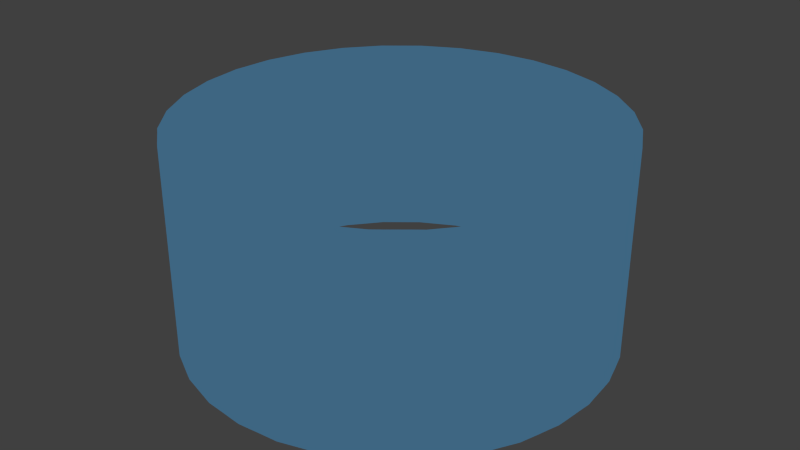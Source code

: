 # Source: MF-Himmel.blend  (saved by Blender 2.76.0; exported with 4.5.12 LTS)
import bpy
from mathutils import Matrix  # noqa: F401  (used for matrix-valued properties, if any)

bpy.ops.wm.read_factory_settings(use_empty=True)
scene = bpy.context.scene
scene.name = 'Scene'

# ---- collections
col_collection_1 = bpy.data.collections.new('Collection 1'); scene.collection.children.link(col_collection_1)

# ---- materials (node trees are filled in below, after node groups)
mat_material_001 = bpy.data.materials.new('Material.001')
mat_material_001.alpha_threshold = 0.0
mat_material_001.roughness = 0.5

# ---- material node trees
mat_material_001.use_nodes = True; mat_material_001.node_tree.nodes.clear()
_N = mat_material_001.node_tree.nodes; _L = mat_material_001.node_tree.links
n0 = _N.new('ShaderNodeOutputMaterial'); n0.name = 'Material Output'; n0.location = (300, 300)
n1 = _N.new('ShaderNodeEmission'); n1.name = 'Emission'; n1.location = (10, 300)
n1.inputs[0].default_value = (0.0951, 0.2663, 0.448, 1.0)
n1.inputs[1].default_value = 0.5
_L.new(n1.outputs[0], n0.inputs[0])
n0.is_active_output = True

# ---- world
world_world = bpy.data.worlds.new('World'); scene.world = world_world
world_world.color = (0.05088, 0.05088, 0.05088)
world_world.use_sun_shadow = False
world_world.sun_shadow_jitter_overblur = 0.0
world_world.cycles.sampling_method = 'MANUAL'
world_world.cycles.sample_map_resolution = 256

# ---- meshes
me_cylinder = bpy.data.meshes.new('Cylinder')
me_cylinder.from_pydata([(1.839e-07, -2.055, -0.2074), (1.839e-07, -2.055, -2.437), (-0.2175, -2.034, -0.2074), (-0.2175, -2.034, -2.437), (-0.4266, -1.97, -0.2074), (-0.4266, -1.97, -2.437), (-0.6193, -1.867, -0.2074), (-0.6193, -1.867, -2.437), (-0.7882, -1.729, -0.2074), (-0.7882, -1.729, -2.437), (-0.9268, -1.56, -0.2074), (-0.9268, -1.56, -2.437), (-1.03, -1.367, -0.2074), (-1.03, -1.367, -2.437), (-1.093, -1.158, -0.2074), (-1.093, -1.158, -2.437), (-1.115, -0.9405, -0.2074), (-1.115, -0.9405, -2.437), (-1.093, -0.723, -0.2074), (-1.093, -0.723, -2.437), (-1.03, -0.5139, -0.2074), (-1.03, -0.5139, -2.437), (-0.9268, -0.3212, -0.2074), (-0.9268, -0.3212, -2.437), (-0.7882, -0.1523, -0.2074), (-0.7882, -0.1523, -2.437), (-0.6193, -0.01367, -0.2074), (-0.6193, -0.01367, -2.437), (-0.4266, 0.08934, -0.2074), (-0.4266, 0.08934, -2.437), (-0.2175, 0.1528, -0.2074), (-0.2175, 0.1528, -2.437), (5.471e-07, 0.1742, -0.2074), (5.471e-07, 0.1742, -2.437), (0.2175, 0.1528, -0.2074), (0.2175, 0.1528, -2.437), (0.4266, 0.08934, -0.2074), (0.4266, 0.08934, -2.437), (0.6193, -0.01367, -0.2074), (0.6193, -0.01367, -2.437), (0.7882, -0.1523, -0.2074), (0.7882, -0.1523, -2.437), (0.9268, -0.3212, -0.2074), (0.9268, -0.3212, -2.437), (1.03, -0.5139, -0.2074), (1.03, -0.5139, -2.437), (1.093, -0.723, -0.2074), (1.093, -0.723, -2.437), (1.115, -0.9405, -0.2074), (1.115, -0.9405, -2.437), (1.093, -1.158, -0.2074), (1.093, -1.158, -2.437), (1.03, -1.367, -0.2074), (1.03, -1.367, -2.437), (0.9268, -1.56, -0.2074), (0.9268, -1.56, -2.437), (0.7882, -1.729, -0.2074), (0.7882, -1.729, -2.437), (0.6193, -1.867, -0.2074), (0.6193, -1.867, -2.437), (0.4266, -1.97, -0.2074), (0.4266, -1.97, -2.437), (0.2175, -2.034, -0.2074), (0.2175, -2.034, -2.437), (-0.1087, -2.044, -0.2074), (-0.1087, -2.044, -2.437), (1.839e-07, -2.055, -1.322), (-0.2175, -2.034, -1.322), (-0.322, -2.002, -0.2074), (-0.322, -2.002, -2.437), (-0.4266, -1.97, -1.322), (-0.5229, -1.919, -0.2074), (-0.5229, -1.919, -2.437), (-0.6193, -1.867, -1.322), (-0.7037, -1.798, -0.2074), (-0.7037, -1.798, -2.437), (-0.7882, -1.729, -1.322), (-0.8575, -1.644, -0.2074), (-0.8575, -1.644, -2.437), (-0.9268, -1.56, -1.322), (-0.9783, -1.463, -0.2074), (-0.9783, -1.463, -2.437), (-1.03, -1.367, -1.322), (-1.062, -1.263, -0.2074), (-1.062, -1.263, -2.437), (-1.093, -1.158, -1.322), (-1.104, -1.049, -0.2074), (-1.104, -1.049, -2.437), (-1.115, -0.9405, -1.322), (-1.104, -0.8318, -0.2074), (-1.104, -0.8318, -2.437), (-1.093, -0.723, -1.322), (-1.062, -0.6185, -0.2074), (-1.062, -0.6185, -2.437), (-1.03, -0.5139, -1.322), (-0.9783, -0.4176, -0.2074), (-0.9783, -0.4176, -2.437), (-0.9268, -0.3212, -1.322), (-0.8575, -0.2367, -0.2074), (-0.8575, -0.2367, -2.437), (-0.7882, -0.1523, -1.322), (-0.7037, -0.08298, -0.2074), (-0.7037, -0.08298, -2.437), (-0.6193, -0.01367, -1.322), (-0.5229, 0.03784, -0.2074), (-0.5229, 0.03784, -2.437), (-0.4266, 0.08934, -1.322), (-0.322, 0.1211, -0.2074), (-0.322, 0.1211, -2.437), (-0.2175, 0.1528, -1.322), (-0.1087, 0.1635, -0.2074), (-0.1087, 0.1635, -2.437), (5.471e-07, 0.1742, -1.322), (0.1087, 0.1635, -0.2074), (0.1087, 0.1635, -2.437), (0.2175, 0.1528, -1.322), (0.322, 0.1211, -0.2074), (0.322, 0.1211, -2.437), (0.4266, 0.08934, -1.322), (0.5229, 0.03784, -0.2074), (0.5229, 0.03784, -2.437), (0.6193, -0.01367, -1.322), (0.7037, -0.08298, -0.2074), (0.7037, -0.08298, -2.437), (0.7882, -0.1523, -1.322), (0.8575, -0.2367, -0.2074), (0.8575, -0.2367, -2.437), (0.9268, -0.3212, -1.322), (0.9783, -0.4176, -0.2074), (0.9783, -0.4176, -2.437), (1.03, -0.5139, -1.322), (1.062, -0.6185, -0.2074), (1.062, -0.6185, -2.437), (1.093, -0.723, -1.322), (1.104, -0.8318, -0.2074), (1.104, -0.8318, -2.437), (1.115, -0.9405, -1.322), (1.104, -1.049, -0.2074), (1.104, -1.049, -2.437), (1.093, -1.158, -1.322), (1.062, -1.263, -0.2074), (1.062, -1.263, -2.437), (1.03, -1.367, -1.322), (0.9783, -1.463, -0.2074), (0.9783, -1.463, -2.437), (0.9268, -1.56, -1.322), (0.8575, -1.644, -0.2074), (0.8575, -1.644, -2.437), (0.7882, -1.729, -1.322), (0.7037, -1.798, -0.2074), (0.7037, -1.798, -2.437), (0.6193, -1.867, -1.322), (0.5229, -1.919, -0.2074), (0.5229, -1.919, -2.437), (0.4266, -1.97, -1.322), (0.322, -2.002, -0.2074), (0.322, -2.002, -2.437), (0.2175, -2.034, -1.322), (0.1087, -2.044, -0.2074), (0.1087, -2.044, -2.437), (0.322, -2.002, -1.322), (0.1087, -2.044, -1.322), (0.5229, -1.919, -1.322), (0.7037, -1.798, -1.322), (0.8575, -1.644, -1.322), (0.9783, -1.463, -1.322), (1.062, -1.263, -1.322), (1.104, -1.049, -1.322), (1.104, -0.8318, -1.322), (1.062, -0.6185, -1.322), (0.9783, -0.4176, -1.322), (0.8575, -0.2367, -1.322), (0.7037, -0.08298, -1.322), (0.5229, 0.03784, -1.322), (0.322, 0.1211, -1.322), (0.1087, 0.1635, -1.322), (-0.1087, 0.1635, -1.322), (-0.322, 0.1211, -1.322), (-0.5229, 0.03784, -1.322), (-0.7037, -0.08298, -1.322), (-0.8575, -0.2367, -1.322), (-0.9783, -0.4176, -1.322), (-1.062, -0.6185, -1.322), (-1.104, -0.8318, -1.322), (-1.104, -1.049, -1.322), (-1.062, -1.263, -1.322), (-0.9783, -1.463, -1.322), (-0.8575, -1.644, -1.322), (-0.7037, -1.798, -1.322), (-0.5229, -1.919, -1.322), (-0.322, -2.002, -1.322), (-0.1087, -2.044, -1.322), (-0.1631, -2.039, -0.2074), (-0.05437, -2.05, -2.437), (1.839e-07, -2.055, -1.879), (-0.2175, -2.034, -0.7648), (-0.3743, -1.986, -0.2074), (-0.2697, -2.018, -2.437), (-0.4266, -1.97, -0.7648), (-0.5711, -1.893, -0.2074), (-0.4747, -1.945, -2.437), (-0.6193, -1.867, -0.7648), (-0.746, -1.763, -0.2074), (-0.6615, -1.833, -2.437), (-0.7882, -1.729, -0.7648), (-0.8922, -1.602, -0.2074), (-0.8229, -1.686, -2.437), (-0.9268, -1.56, -0.7648), (-1.004, -1.415, -0.2074), (-0.9526, -1.512, -2.437), (-1.03, -1.367, -0.7648), (-1.077, -1.21, -0.2074), (-1.046, -1.315, -2.437), (-1.093, -1.158, -0.7648), (-1.109, -0.9949, -0.2074), (-1.099, -1.104, -2.437), (-1.115, -0.9405, -0.7648), (-1.099, -0.7774, -0.2074), (-1.109, -0.8861, -2.437), (-1.093, -0.723, -0.7648), (-1.046, -0.5662, -0.2074), (-1.077, -0.6707, -2.437), (-1.03, -0.5139, -0.7648), (-0.9526, -0.3694, -0.2074), (-1.004, -0.4657, -2.437), (-0.9268, -0.3212, -0.7648), (-0.8229, -0.1945, -0.2074), (-0.8922, -0.279, -2.437), (-0.7882, -0.1523, -0.7648), (-0.6615, -0.04832, -0.2074), (-0.746, -0.1176, -2.437), (-0.6193, -0.01367, -0.7648), (-0.4747, 0.06359, -0.2074), (-0.5711, 0.01209, -2.437), (-0.4266, 0.08934, -0.7648), (-0.2697, 0.1369, -0.2074), (-0.3743, 0.1052, -2.437), (-0.2175, 0.1528, -0.7648), (-0.05437, 0.1688, -0.2074), (-0.1631, 0.1581, -2.437), (5.471e-07, 0.1742, -0.7648), (0.1631, 0.1581, -0.2074), (0.05437, 0.1688, -2.437), (0.2175, 0.1528, -0.7648), (0.3743, 0.1052, -0.2074), (0.2697, 0.1369, -2.437), (0.4266, 0.08934, -0.7648), (0.5711, 0.01209, -0.2074), (0.4747, 0.06359, -2.437), (0.6193, -0.01367, -0.7648), (0.746, -0.1176, -0.2074), (0.6615, -0.04832, -2.437), (0.7882, -0.1523, -0.7648), (0.8922, -0.279, -0.2074), (0.8229, -0.1945, -2.437), (0.9268, -0.3212, -0.7648), (1.004, -0.4657, -0.2074), (0.9526, -0.3694, -2.437), (1.03, -0.5139, -0.7648), (1.077, -0.6707, -0.2074), (1.046, -0.5662, -2.437), (1.093, -0.723, -0.7648), (1.109, -0.8861, -0.2074), (1.099, -0.7774, -2.437), (1.115, -0.9405, -0.7648), (1.099, -1.104, -0.2074), (1.109, -0.9949, -2.437), (1.093, -1.158, -0.7648), (1.046, -1.315, -0.2074), (1.077, -1.21, -2.437), (1.03, -1.367, -0.7648), (0.9526, -1.512, -0.2074), (1.004, -1.415, -2.437), (0.9268, -1.56, -0.7648), (0.8229, -1.686, -0.2074), (0.8922, -1.602, -2.437), (0.7882, -1.729, -0.7648), (0.6615, -1.833, -0.2074), (0.746, -1.763, -2.437), (0.6193, -1.867, -0.7648), (0.4747, -1.945, -0.2074), (0.5711, -1.893, -2.437), (0.4266, -1.97, -0.7648), (0.2697, -2.018, -0.2074), (0.3743, -1.986, -2.437), (0.2175, -2.034, -0.7648), (0.05437, -2.05, -0.2074), (0.1631, -2.039, -2.437), (-0.05437, -2.05, -0.2074), (-0.1631, -2.039, -2.437), (1.839e-07, -2.055, -0.7648), (-0.2175, -2.034, -1.879), (-0.2697, -2.018, -0.2074), (-0.3743, -1.986, -2.437), (-0.4266, -1.97, -1.879), (-0.4747, -1.945, -0.2074), (-0.5711, -1.893, -2.437), (-0.6193, -1.867, -1.879), (-0.6615, -1.833, -0.2074), (-0.746, -1.763, -2.437), (-0.7882, -1.729, -1.879), (-0.8229, -1.686, -0.2074), (-0.8922, -1.602, -2.437), (-0.9268, -1.56, -1.879), (-0.9526, -1.512, -0.2074), (-1.004, -1.415, -2.437), (-1.03, -1.367, -1.879), (-1.046, -1.315, -0.2074), (-1.077, -1.21, -2.437), (-1.093, -1.158, -1.879), (-1.099, -1.104, -0.2074), (-1.109, -0.9949, -2.437), (-1.115, -0.9405, -1.879), (-1.109, -0.8861, -0.2074), (-1.099, -0.7774, -2.437), (-1.093, -0.723, -1.879), (-1.077, -0.6707, -0.2074), (-1.046, -0.5662, -2.437), (-1.03, -0.5139, -1.879), (-1.004, -0.4657, -0.2074), (-0.9526, -0.3694, -2.437), (-0.9268, -0.3212, -1.879), (-0.8922, -0.279, -0.2074), (-0.8229, -0.1945, -2.437), (-0.7882, -0.1523, -1.879), (-0.746, -0.1176, -0.2074), (-0.6615, -0.04832, -2.437), (-0.6193, -0.01367, -1.879), (-0.5711, 0.01209, -0.2074), (-0.4747, 0.06359, -2.437), (-0.4266, 0.08934, -1.879), (-0.3743, 0.1052, -0.2074), (-0.2697, 0.1369, -2.437), (-0.2175, 0.1528, -1.879), (-0.1631, 0.1581, -0.2074), (-0.05437, 0.1688, -2.437), (5.471e-07, 0.1742, -1.879), (0.05437, 0.1688, -0.2074), (0.1631, 0.1581, -2.437), (0.2175, 0.1528, -1.879), (0.2697, 0.1369, -0.2074), (0.3743, 0.1052, -2.437), (0.4266, 0.08934, -1.879), (0.4747, 0.06359, -0.2074), (0.5711, 0.01209, -2.437), (0.6193, -0.01367, -1.879), (0.6615, -0.04832, -0.2074), (0.746, -0.1176, -2.437), (0.7882, -0.1523, -1.879), (0.8229, -0.1945, -0.2074), (0.8922, -0.279, -2.437), (0.9268, -0.3212, -1.879), (0.9526, -0.3694, -0.2074), (1.004, -0.4657, -2.437), (1.03, -0.5139, -1.879), (1.046, -0.5662, -0.2074), (1.077, -0.6707, -2.437), (1.093, -0.723, -1.879), (1.099, -0.7774, -0.2074), (1.109, -0.8861, -2.437), (1.115, -0.9405, -1.879), (1.109, -0.9949, -0.2074), (1.099, -1.104, -2.437), (1.093, -1.158, -1.879), (1.077, -1.21, -0.2074), (1.046, -1.315, -2.437), (1.03, -1.367, -1.879), (1.004, -1.415, -0.2074), (0.9526, -1.512, -2.437), (0.9268, -1.56, -1.879), (0.8922, -1.602, -0.2074), (0.8229, -1.686, -2.437), (0.7882, -1.729, -1.879), (0.746, -1.763, -0.2074), (0.6615, -1.833, -2.437), (0.6193, -1.867, -1.879), (0.5711, -1.893, -0.2074), (0.4747, -1.945, -2.437), (0.4266, -1.97, -1.879), (0.3743, -1.986, -0.2074), (0.2697, -2.018, -2.437), (0.2175, -2.034, -1.879), (0.1631, -2.039, -0.2074), (0.05437, -2.05, -2.437), (0.2697, -2.018, -1.322), (0.3743, -1.986, -1.322), (0.322, -2.002, -0.7648), (0.322, -2.002, -1.879), (0.05437, -2.05, -1.322), (0.1631, -2.039, -1.322), (0.1087, -2.044, -0.7648), (0.1087, -2.044, -1.879), (0.4747, -1.945, -1.322), (0.5711, -1.893, -1.322), (0.5229, -1.919, -0.7648), (0.5229, -1.919, -1.879), (0.6615, -1.833, -1.322), (0.746, -1.763, -1.322), (0.7037, -1.798, -0.7648), (0.7037, -1.798, -1.879), (0.8229, -1.686, -1.322), (0.8922, -1.602, -1.322), (0.8575, -1.644, -0.7648), (0.8575, -1.644, -1.879), (0.9526, -1.512, -1.322), (1.004, -1.415, -1.322), (0.9783, -1.463, -0.7648), (0.9783, -1.463, -1.879), (1.046, -1.315, -1.322), (1.077, -1.21, -1.322), (1.062, -1.263, -0.7648), (1.062, -1.263, -1.879), (1.099, -1.104, -1.322), (1.109, -0.9949, -1.322), (1.104, -1.049, -0.7648), (1.104, -1.049, -1.879), (1.109, -0.8861, -1.322), (1.099, -0.7774, -1.322), (1.104, -0.8318, -0.7648), (1.104, -0.8318, -1.879), (1.077, -0.6707, -1.322), (1.046, -0.5662, -1.322), (1.062, -0.6185, -0.7648), (1.062, -0.6185, -1.879), (1.004, -0.4657, -1.322), (0.9526, -0.3694, -1.322), (0.9783, -0.4176, -0.7648), (0.9783, -0.4176, -1.879), (0.8922, -0.279, -1.322), (0.8229, -0.1945, -1.322), (0.8575, -0.2367, -0.7648), (0.8575, -0.2367, -1.879), (0.746, -0.1176, -1.322), (0.6615, -0.04832, -1.322), (0.7037, -0.08298, -0.7648), (0.7037, -0.08298, -1.879), (0.5711, 0.01209, -1.322), (0.4747, 0.06359, -1.322), (0.5229, 0.03784, -0.7648), (0.5229, 0.03784, -1.879), (0.3743, 0.1052, -1.322), (0.2697, 0.1369, -1.322), (0.322, 0.1211, -0.7648), (0.322, 0.1211, -1.879), (0.1631, 0.1581, -1.322), (0.05437, 0.1688, -1.322), (0.1087, 0.1635, -0.7648), (0.1087, 0.1635, -1.879), (-0.05437, 0.1688, -1.322), (-0.1631, 0.1581, -1.322), (-0.1087, 0.1635, -0.7648), (-0.1087, 0.1635, -1.879), (-0.2697, 0.1369, -1.322), (-0.3743, 0.1052, -1.322), (-0.322, 0.1211, -0.7648), (-0.322, 0.1211, -1.879), (-0.4747, 0.06359, -1.322), (-0.5711, 0.01209, -1.322), (-0.5229, 0.03784, -0.7648), (-0.5229, 0.03784, -1.879), (-0.6615, -0.04832, -1.322), (-0.746, -0.1176, -1.322), (-0.7037, -0.08298, -0.7648), (-0.7037, -0.08298, -1.879), (-0.8229, -0.1945, -1.322), (-0.8922, -0.279, -1.322), (-0.8575, -0.2367, -0.7648), (-0.8575, -0.2367, -1.879), (-0.9526, -0.3694, -1.322), (-1.004, -0.4657, -1.322), (-0.9783, -0.4176, -0.7648), (-0.9783, -0.4176, -1.879), (-1.046, -0.5662, -1.322), (-1.077, -0.6707, -1.322), (-1.062, -0.6185, -0.7648), (-1.062, -0.6185, -1.879), (-1.099, -0.7774, -1.322), (-1.109, -0.8861, -1.322), (-1.104, -0.8318, -0.7648), (-1.104, -0.8318, -1.879), (-1.109, -0.9949, -1.322), (-1.099, -1.104, -1.322), (-1.104, -1.049, -0.7648), (-1.104, -1.049, -1.879), (-1.077, -1.21, -1.322), (-1.046, -1.315, -1.322), (-1.062, -1.263, -0.7648), (-1.062, -1.263, -1.879), (-1.004, -1.415, -1.322), (-0.9526, -1.512, -1.322), (-0.9783, -1.463, -0.7648), (-0.9783, -1.463, -1.879), (-0.8922, -1.602, -1.322), (-0.8229, -1.686, -1.322), (-0.8575, -1.644, -0.7648), (-0.8575, -1.644, -1.879), (-0.746, -1.763, -1.322), (-0.6615, -1.833, -1.322), (-0.7037, -1.798, -0.7648), (-0.7037, -1.798, -1.879), (-0.5711, -1.893, -1.322), (-0.4747, -1.945, -1.322), (-0.5229, -1.919, -0.7648), (-0.5229, -1.919, -1.879), (-0.3743, -1.986, -1.322), (-0.2697, -2.018, -1.322), (-0.322, -2.002, -0.7648), (-0.322, -2.002, -1.879), (-0.1631, -2.039, -1.322), (-0.05437, -2.05, -1.322), (-0.1087, -2.044, -0.7648), (-0.1087, -2.044, -1.879), (-0.1631, -2.039, -1.879), (-0.3743, -1.986, -1.879), (-0.5711, -1.893, -1.879), (-0.746, -1.763, -1.879), (-0.8922, -1.602, -1.879), (-1.004, -1.415, -1.879), (-1.077, -1.21, -1.879), (-1.109, -0.9949, -1.879), (-1.099, -0.7774, -1.879), (-1.046, -0.5662, -1.879), (-0.9526, -0.3694, -1.879), (-0.8229, -0.1945, -1.879), (-0.6615, -0.04832, -1.879), (-0.4747, 0.06359, -1.879), (-0.2697, 0.1369, -1.879), (-0.05437, 0.1688, -1.879), (0.1631, 0.1581, -1.879), (0.3743, 0.1052, -1.879), (0.5711, 0.01209, -1.879), (0.746, -0.1176, -1.879), (0.8922, -0.279, -1.879), (1.004, -0.4657, -1.879), (1.077, -0.6707, -1.879), (1.109, -0.8861, -1.879), (1.099, -1.104, -1.879), (1.046, -1.315, -1.879), (0.9526, -1.512, -1.879), (0.8229, -1.686, -1.879), (0.6615, -1.833, -1.879), (0.4747, -1.945, -1.879), (0.05437, -2.05, -1.879), (0.2697, -2.018, -1.879), (0.2697, -2.018, -0.7648), (0.3743, -1.986, -0.7648), (0.3743, -1.986, -1.879), (0.05437, -2.05, -0.7648), (0.1631, -2.039, -0.7648), (0.1631, -2.039, -1.879), (0.4747, -1.945, -0.7648), (0.5711, -1.893, -0.7648), (0.5711, -1.893, -1.879), (0.6615, -1.833, -0.7648), (0.746, -1.763, -0.7648), (0.746, -1.763, -1.879), (0.8229, -1.686, -0.7648), (0.8922, -1.602, -0.7648), (0.8922, -1.602, -1.879), (0.9526, -1.512, -0.7648), (1.004, -1.415, -0.7648), (1.004, -1.415, -1.879), (1.046, -1.315, -0.7648), (1.077, -1.21, -0.7648), (1.077, -1.21, -1.879), (1.099, -1.104, -0.7648), (1.109, -0.9949, -0.7648), (1.109, -0.9949, -1.879), (1.109, -0.8861, -0.7648), (1.099, -0.7774, -0.7648), (1.099, -0.7774, -1.879), (1.077, -0.6707, -0.7648), (1.046, -0.5662, -0.7648), (1.046, -0.5662, -1.879), (1.004, -0.4657, -0.7648), (0.9526, -0.3694, -0.7648), (0.9526, -0.3694, -1.879), (0.8922, -0.279, -0.7648), (0.8229, -0.1945, -0.7648), (0.8229, -0.1945, -1.879), (0.746, -0.1176, -0.7648), (0.6615, -0.04832, -0.7648), (0.6615, -0.04832, -1.879), (0.5711, 0.01209, -0.7648), (0.4747, 0.06359, -0.7648), (0.4747, 0.06359, -1.879), (0.3743, 0.1052, -0.7648), (0.2697, 0.1369, -0.7648), (0.2697, 0.1369, -1.879), (0.1631, 0.1581, -0.7648), (0.05437, 0.1688, -0.7648), (0.05437, 0.1688, -1.879), (-0.05437, 0.1688, -0.7648), (-0.1631, 0.1581, -0.7648), (-0.1631, 0.1581, -1.879), (-0.2697, 0.1369, -0.7648), (-0.3743, 0.1052, -0.7648), (-0.3743, 0.1052, -1.879), (-0.4747, 0.06359, -0.7648), (-0.5711, 0.01209, -0.7648), (-0.5711, 0.01209, -1.879), (-0.6615, -0.04832, -0.7648), (-0.746, -0.1176, -0.7648), (-0.746, -0.1176, -1.879), (-0.8229, -0.1945, -0.7648), (-0.8922, -0.279, -0.7648), (-0.8922, -0.279, -1.879), (-0.9526, -0.3694, -0.7648), (-1.004, -0.4657, -0.7648), (-1.004, -0.4657, -1.879), (-1.046, -0.5662, -0.7648), (-1.077, -0.6707, -0.7648), (-1.077, -0.6707, -1.879), (-1.099, -0.7774, -0.7648), (-1.109, -0.8861, -0.7648), (-1.109, -0.8861, -1.879), (-1.109, -0.9949, -0.7648), (-1.099, -1.104, -0.7648), (-1.099, -1.104, -1.879), (-1.077, -1.21, -0.7648), (-1.046, -1.315, -0.7648), (-1.046, -1.315, -1.879), (-1.004, -1.415, -0.7648), (-0.9526, -1.512, -0.7648), (-0.9526, -1.512, -1.879), (-0.8922, -1.602, -0.7648), (-0.8229, -1.686, -0.7648), (-0.8229, -1.686, -1.879), (-0.746, -1.763, -0.7648), (-0.6615, -1.833, -0.7648), (-0.6615, -1.833, -1.879), (-0.5711, -1.893, -0.7648), (-0.4747, -1.945, -0.7648), (-0.4747, -1.945, -1.879), (-0.3743, -1.986, -0.7648), (-0.2697, -2.018, -0.7648), (-0.2697, -2.018, -1.879), (-0.1631, -2.039, -0.7648), (-0.05437, -2.05, -0.7648), (-0.05437, -2.05, -1.879)], [], [(65, 289, 512), (69, 293, 513), (72, 296, 514), (75, 299, 515), (78, 302, 516), (81, 305, 517), (84, 308, 518), (87, 311, 519), (90, 314, 520), (93, 317, 521), (96, 320, 522), (99, 323, 523), (102, 326, 524), (105, 329, 525), (108, 332, 526), (111, 335, 527), (114, 338, 528), (117, 341, 529), (120, 344, 530), (123, 347, 531), (126, 350, 532), (129, 353, 533), (132, 356, 534), (135, 359, 535), (138, 362, 536), (141, 365, 537), (144, 368, 538), (147, 371, 539), (150, 374, 540), (153, 377, 541), (159, 383, 542), (156, 380, 543), (160, 384, 544), (154, 385, 545), (61, 284, 546), (161, 388, 547), (157, 389, 548), (63, 287, 549), (162, 392, 550), (151, 393, 551), (59, 281, 552), (163, 396, 553), (148, 397, 554), (57, 278, 555), (164, 400, 556), (145, 401, 557), (55, 275, 558), (165, 404, 559), (142, 405, 560), (53, 272, 561), (166, 408, 562), (139, 409, 563), (51, 269, 564), (167, 412, 565), (136, 413, 566), (49, 266, 567), (168, 416, 568), (133, 417, 569), (47, 263, 570), (169, 420, 571), (130, 421, 572), (45, 260, 573), (170, 424, 574), (127, 425, 575), (43, 257, 576), (171, 428, 577), (124, 429, 578), (41, 254, 579), (172, 432, 580), (121, 433, 581), (39, 251, 582), (173, 436, 583), (118, 437, 584), (37, 248, 585), (174, 440, 586), (115, 441, 587), (35, 245, 588), (175, 444, 589), (112, 445, 590), (33, 242, 591), (176, 448, 592), (109, 449, 593), (31, 239, 594), (177, 452, 595), (106, 453, 596), (29, 236, 597), (178, 456, 598), (103, 457, 599), (27, 233, 600), (179, 460, 601), (100, 461, 602), (25, 230, 603), (180, 464, 604), (97, 465, 605), (23, 227, 606), (181, 468, 607), (94, 469, 608), (21, 224, 609), (182, 472, 610), (91, 473, 611), (19, 221, 612), (183, 476, 613), (88, 477, 614), (17, 218, 615), (184, 480, 616), (85, 481, 617), (15, 215, 618), (185, 484, 619), (82, 485, 620), (13, 212, 621), (186, 488, 622), (79, 489, 623), (11, 209, 624), (187, 492, 625), (76, 493, 626), (9, 206, 627), (188, 496, 628), (73, 497, 629), (7, 203, 630), (189, 500, 631), (70, 501, 632), (5, 200, 633), (190, 504, 634), (67, 505, 635), (3, 197, 636), (191, 508, 637), (0, 290, 638), (66, 194, 639), (191, 511, 508), (190, 507, 504), (189, 503, 500), (188, 499, 496), (187, 495, 492), (186, 491, 488), (185, 487, 484), (184, 483, 480), (183, 479, 476), (182, 475, 472), (181, 471, 468), (180, 467, 464), (179, 463, 460), (178, 459, 456), (177, 455, 452), (176, 451, 448), (175, 447, 444), (174, 443, 440), (173, 439, 436), (172, 435, 432), (171, 431, 428), (170, 427, 424), (169, 423, 420), (168, 419, 416), (167, 415, 412), (166, 411, 408), (165, 407, 404), (164, 403, 400), (163, 399, 396), (162, 395, 392), (161, 391, 388), (160, 387, 384), (155, 386, 283), (60, 282, 379), (154, 378, 385), (158, 390, 286), (62, 285, 382), (157, 381, 389), (152, 394, 280), (58, 279, 376), (151, 375, 393), (149, 398, 277), (56, 276, 373), (148, 372, 397), (146, 402, 274), (54, 273, 370), (145, 369, 401), (143, 406, 271), (52, 270, 367), (142, 366, 405), (140, 410, 268), (50, 267, 364), (139, 363, 409), (137, 414, 265), (48, 264, 361), (136, 360, 413), (134, 418, 262), (46, 261, 358), (133, 357, 417), (131, 422, 259), (44, 258, 355), (130, 354, 421), (128, 426, 256), (42, 255, 352), (127, 351, 425), (125, 430, 253), (40, 252, 349), (124, 348, 429), (122, 434, 250), (38, 249, 346), (121, 345, 433), (119, 438, 247), (36, 246, 343), (118, 342, 437), (116, 442, 244), (34, 243, 340), (115, 339, 441), (113, 446, 241), (32, 240, 337), (112, 336, 445), (110, 450, 238), (30, 237, 334), (109, 333, 449), (107, 454, 235), (28, 234, 331), (106, 330, 453), (104, 458, 232), (26, 231, 328), (103, 327, 457), (101, 462, 229), (24, 228, 325), (100, 324, 461), (98, 466, 226), (22, 225, 322), (97, 321, 465), (95, 470, 223), (20, 222, 319), (94, 318, 469), (92, 474, 220), (18, 219, 316), (91, 315, 473), (89, 478, 217), (16, 216, 313), (88, 312, 477), (86, 482, 214), (14, 213, 310), (85, 309, 481), (83, 486, 211), (12, 210, 307), (82, 306, 485), (80, 490, 208), (10, 207, 304), (79, 303, 489), (77, 494, 205), (8, 204, 301), (76, 300, 493), (74, 498, 202), (6, 201, 298), (73, 297, 497), (71, 502, 199), (4, 198, 295), (70, 294, 501), (68, 506, 196), (2, 195, 292), (67, 291, 505), (64, 510, 192), (64, 288, 510), (191, 509, 511), (511, 639, 65), (511, 509, 639), (509, 66, 639), (510, 638, 191), (510, 288, 638), (288, 0, 638), (192, 637, 2), (192, 510, 637), (510, 191, 637), (505, 636, 190), (505, 291, 636), (291, 3, 636), (292, 635, 68), (292, 195, 635), (195, 67, 635), (196, 634, 4), (196, 506, 634), (506, 190, 634), (501, 633, 189), (501, 294, 633), (294, 5, 633), (295, 632, 71), (295, 198, 632), (198, 70, 632), (199, 631, 6), (199, 502, 631), (502, 189, 631), (497, 630, 188), (497, 297, 630), (297, 7, 630), (298, 629, 74), (298, 201, 629), (201, 73, 629), (202, 628, 8), (202, 498, 628), (498, 188, 628), (493, 627, 187), (493, 300, 627), (300, 9, 627), (301, 626, 77), (301, 204, 626), (204, 76, 626), (205, 625, 10), (205, 494, 625), (494, 187, 625), (489, 624, 186), (489, 303, 624), (303, 11, 624), (304, 623, 80), (304, 207, 623), (207, 79, 623), (208, 622, 12), (208, 490, 622), (490, 186, 622), (485, 621, 185), (485, 306, 621), (306, 13, 621), (307, 620, 83), (307, 210, 620), (210, 82, 620), (211, 619, 14), (211, 486, 619), (486, 185, 619), (481, 618, 184), (481, 309, 618), (309, 15, 618), (310, 617, 86), (310, 213, 617), (213, 85, 617), (214, 616, 16), (214, 482, 616), (482, 184, 616), (477, 615, 183), (477, 312, 615), (312, 17, 615), (313, 614, 89), (313, 216, 614), (216, 88, 614), (217, 613, 18), (217, 478, 613), (478, 183, 613), (473, 612, 182), (473, 315, 612), (315, 19, 612), (316, 611, 92), (316, 219, 611), (219, 91, 611), (220, 610, 20), (220, 474, 610), (474, 182, 610), (469, 609, 181), (469, 318, 609), (318, 21, 609), (319, 608, 95), (319, 222, 608), (222, 94, 608), (223, 607, 22), (223, 470, 607), (470, 181, 607), (465, 606, 180), (465, 321, 606), (321, 23, 606), (322, 605, 98), (322, 225, 605), (225, 97, 605), (226, 604, 24), (226, 466, 604), (466, 180, 604), (461, 603, 179), (461, 324, 603), (324, 25, 603), (325, 602, 101), (325, 228, 602), (228, 100, 602), (229, 601, 26), (229, 462, 601), (462, 179, 601), (457, 600, 178), (457, 327, 600), (327, 27, 600), (328, 599, 104), (328, 231, 599), (231, 103, 599), (232, 598, 28), (232, 458, 598), (458, 178, 598), (453, 597, 177), (453, 330, 597), (330, 29, 597), (331, 596, 107), (331, 234, 596), (234, 106, 596), (235, 595, 30), (235, 454, 595), (454, 177, 595), (449, 594, 176), (449, 333, 594), (333, 31, 594), (334, 593, 110), (334, 237, 593), (237, 109, 593), (238, 592, 32), (238, 450, 592), (450, 176, 592), (445, 591, 175), (445, 336, 591), (336, 33, 591), (337, 590, 113), (337, 240, 590), (240, 112, 590), (241, 589, 34), (241, 446, 589), (446, 175, 589), (441, 588, 174), (441, 339, 588), (339, 35, 588), (340, 587, 116), (340, 243, 587), (243, 115, 587), (244, 586, 36), (244, 442, 586), (442, 174, 586), (437, 585, 173), (437, 342, 585), (342, 37, 585), (343, 584, 119), (343, 246, 584), (246, 118, 584), (247, 583, 38), (247, 438, 583), (438, 173, 583), (433, 582, 172), (433, 345, 582), (345, 39, 582), (346, 581, 122), (346, 249, 581), (249, 121, 581), (250, 580, 40), (250, 434, 580), (434, 172, 580), (429, 579, 171), (429, 348, 579), (348, 41, 579), (349, 578, 125), (349, 252, 578), (252, 124, 578), (253, 577, 42), (253, 430, 577), (430, 171, 577), (425, 576, 170), (425, 351, 576), (351, 43, 576), (352, 575, 128), (352, 255, 575), (255, 127, 575), (256, 574, 44), (256, 426, 574), (426, 170, 574), (421, 573, 169), (421, 354, 573), (354, 45, 573), (355, 572, 131), (355, 258, 572), (258, 130, 572), (259, 571, 46), (259, 422, 571), (422, 169, 571), (417, 570, 168), (417, 357, 570), (357, 47, 570), (358, 569, 134), (358, 261, 569), (261, 133, 569), (262, 568, 48), (262, 418, 568), (418, 168, 568), (413, 567, 167), (413, 360, 567), (360, 49, 567), (361, 566, 137), (361, 264, 566), (264, 136, 566), (265, 565, 50), (265, 414, 565), (414, 167, 565), (409, 564, 166), (409, 363, 564), (363, 51, 564), (364, 563, 140), (364, 267, 563), (267, 139, 563), (268, 562, 52), (268, 410, 562), (410, 166, 562), (405, 561, 165), (405, 366, 561), (366, 53, 561), (367, 560, 143), (367, 270, 560), (270, 142, 560), (271, 559, 54), (271, 406, 559), (406, 165, 559), (401, 558, 164), (401, 369, 558), (369, 55, 558), (370, 557, 146), (370, 273, 557), (273, 145, 557), (274, 556, 56), (274, 402, 556), (402, 164, 556), (397, 555, 163), (397, 372, 555), (372, 57, 555), (373, 554, 149), (373, 276, 554), (276, 148, 554), (277, 553, 58), (277, 398, 553), (398, 163, 553), (393, 552, 162), (393, 375, 552), (375, 59, 552), (376, 551, 152), (376, 279, 551), (279, 151, 551), (280, 550, 60), (280, 394, 550), (394, 162, 550), (389, 549, 161), (389, 381, 549), (381, 63, 549), (382, 548, 158), (382, 285, 548), (285, 157, 548), (286, 547, 0), (286, 390, 547), (390, 161, 547), (385, 546, 160), (385, 378, 546), (378, 61, 546), (379, 545, 155), (379, 282, 545), (282, 154, 545), (283, 544, 62), (283, 386, 544), (386, 160, 544), (384, 543, 157), (384, 387, 543), (387, 156, 543), (388, 542, 66), (388, 391, 542), (391, 159, 542), (392, 541, 154), (392, 395, 541), (395, 153, 541), (396, 540, 151), (396, 399, 540), (399, 150, 540), (400, 539, 148), (400, 403, 539), (403, 147, 539), (404, 538, 145), (404, 407, 538), (407, 144, 538), (408, 537, 142), (408, 411, 537), (411, 141, 537), (412, 536, 139), (412, 415, 536), (415, 138, 536), (416, 535, 136), (416, 419, 535), (419, 135, 535), (420, 534, 133), (420, 423, 534), (423, 132, 534), (424, 533, 130), (424, 427, 533), (427, 129, 533), (428, 532, 127), (428, 431, 532), (431, 126, 532), (432, 531, 124), (432, 435, 531), (435, 123, 531), (436, 530, 121), (436, 439, 530), (439, 120, 530), (440, 529, 118), (440, 443, 529), (443, 117, 529), (444, 528, 115), (444, 447, 528), (447, 114, 528), (448, 527, 112), (448, 451, 527), (451, 111, 527), (452, 526, 109), (452, 455, 526), (455, 108, 526), (456, 525, 106), (456, 459, 525), (459, 105, 525), (460, 524, 103), (460, 463, 524), (463, 102, 524), (464, 523, 100), (464, 467, 523), (467, 99, 523), (468, 522, 97), (468, 471, 522), (471, 96, 522), (472, 521, 94), (472, 475, 521), (475, 93, 521), (476, 520, 91), (476, 479, 520), (479, 90, 520), (480, 519, 88), (480, 483, 519), (483, 87, 519), (484, 518, 85), (484, 487, 518), (487, 84, 518), (488, 517, 82), (488, 491, 517), (491, 81, 517), (492, 516, 79), (492, 495, 516), (495, 78, 516), (496, 515, 76), (496, 499, 515), (499, 75, 515), (500, 514, 73), (500, 503, 514), (503, 72, 514), (504, 513, 70), (504, 507, 513), (507, 69, 513), (508, 512, 67), (508, 511, 512), (511, 65, 512), (639, 193, 65), (639, 194, 193), (194, 1, 193), (638, 509, 191), (638, 290, 509), (290, 66, 509), (637, 195, 2), (637, 508, 195), (508, 67, 195), (636, 507, 190), (636, 197, 507), (197, 69, 507), (635, 506, 68), (635, 505, 506), (505, 190, 506), (634, 198, 4), (634, 504, 198), (504, 70, 198), (633, 503, 189), (633, 200, 503), (200, 72, 503), (632, 502, 71), (632, 501, 502), (501, 189, 502), (631, 201, 6), (631, 500, 201), (500, 73, 201), (630, 499, 188), (630, 203, 499), (203, 75, 499), (629, 498, 74), (629, 497, 498), (497, 188, 498), (628, 204, 8), (628, 496, 204), (496, 76, 204), (627, 495, 187), (627, 206, 495), (206, 78, 495), (626, 494, 77), (626, 493, 494), (493, 187, 494), (625, 207, 10), (625, 492, 207), (492, 79, 207), (624, 491, 186), (624, 209, 491), (209, 81, 491), (623, 490, 80), (623, 489, 490), (489, 186, 490), (622, 210, 12), (622, 488, 210), (488, 82, 210), (621, 487, 185), (621, 212, 487), (212, 84, 487), (620, 486, 83), (620, 485, 486), (485, 185, 486), (619, 213, 14), (619, 484, 213), (484, 85, 213), (618, 483, 184), (618, 215, 483), (215, 87, 483), (617, 482, 86), (617, 481, 482), (481, 184, 482), (616, 216, 16), (616, 480, 216), (480, 88, 216), (615, 479, 183), (615, 218, 479), (218, 90, 479), (614, 478, 89), (614, 477, 478), (477, 183, 478), (613, 219, 18), (613, 476, 219), (476, 91, 219), (612, 475, 182), (612, 221, 475), (221, 93, 475), (611, 474, 92), (611, 473, 474), (473, 182, 474), (610, 222, 20), (610, 472, 222), (472, 94, 222), (609, 471, 181), (609, 224, 471), (224, 96, 471), (608, 470, 95), (608, 469, 470), (469, 181, 470), (607, 225, 22), (607, 468, 225), (468, 97, 225), (606, 467, 180), (606, 227, 467), (227, 99, 467), (605, 466, 98), (605, 465, 466), (465, 180, 466), (604, 228, 24), (604, 464, 228), (464, 100, 228), (603, 463, 179), (603, 230, 463), (230, 102, 463), (602, 462, 101), (602, 461, 462), (461, 179, 462), (601, 231, 26), (601, 460, 231), (460, 103, 231), (600, 459, 178), (600, 233, 459), (233, 105, 459), (599, 458, 104), (599, 457, 458), (457, 178, 458), (598, 234, 28), (598, 456, 234), (456, 106, 234), (597, 455, 177), (597, 236, 455), (236, 108, 455), (596, 454, 107), (596, 453, 454), (453, 177, 454), (595, 237, 30), (595, 452, 237), (452, 109, 237), (594, 451, 176), (594, 239, 451), (239, 111, 451), (593, 450, 110), (593, 449, 450), (449, 176, 450), (592, 240, 32), (592, 448, 240), (448, 112, 240), (591, 447, 175), (591, 242, 447), (242, 114, 447), (590, 446, 113), (590, 445, 446), (445, 175, 446), (589, 243, 34), (589, 444, 243), (444, 115, 243), (588, 443, 174), (588, 245, 443), (245, 117, 443), (587, 442, 116), (587, 441, 442), (441, 174, 442), (586, 246, 36), (586, 440, 246), (440, 118, 246), (585, 439, 173), (585, 248, 439), (248, 120, 439), (584, 438, 119), (584, 437, 438), (437, 173, 438), (583, 249, 38), (583, 436, 249), (436, 121, 249), (582, 435, 172), (582, 251, 435), (251, 123, 435), (581, 434, 122), (581, 433, 434), (433, 172, 434), (580, 252, 40), (580, 432, 252), (432, 124, 252), (579, 431, 171), (579, 254, 431), (254, 126, 431), (578, 430, 125), (578, 429, 430), (429, 171, 430), (577, 255, 42), (577, 428, 255), (428, 127, 255), (576, 427, 170), (576, 257, 427), (257, 129, 427), (575, 426, 128), (575, 425, 426), (425, 170, 426), (574, 258, 44), (574, 424, 258), (424, 130, 258), (573, 423, 169), (573, 260, 423), (260, 132, 423), (572, 422, 131), (572, 421, 422), (421, 169, 422), (571, 261, 46), (571, 420, 261), (420, 133, 261), (570, 419, 168), (570, 263, 419), (263, 135, 419), (569, 418, 134), (569, 417, 418), (417, 168, 418), (568, 264, 48), (568, 416, 264), (416, 136, 264), (567, 415, 167), (567, 266, 415), (266, 138, 415), (566, 414, 137), (566, 413, 414), (413, 167, 414), (565, 267, 50), (565, 412, 267), (412, 139, 267), (564, 411, 166), (564, 269, 411), (269, 141, 411), (563, 410, 140), (563, 409, 410), (409, 166, 410), (562, 270, 52), (562, 408, 270), (408, 142, 270), (561, 407, 165), (561, 272, 407), (272, 144, 407), (560, 406, 143), (560, 405, 406), (405, 165, 406), (559, 273, 54), (559, 404, 273), (404, 145, 273), (558, 403, 164), (558, 275, 403), (275, 147, 403), (557, 402, 146), (557, 401, 402), (401, 164, 402), (556, 276, 56), (556, 400, 276), (400, 148, 276), (555, 399, 163), (555, 278, 399), (278, 150, 399), (554, 398, 149), (554, 397, 398), (397, 163, 398), (553, 279, 58), (553, 396, 279), (396, 151, 279), (552, 395, 162), (552, 281, 395), (281, 153, 395), (551, 394, 152), (551, 393, 394), (393, 162, 394), (550, 282, 60), (550, 392, 282), (392, 154, 282), (549, 391, 161), (549, 287, 391), (287, 159, 391), (548, 390, 158), (548, 389, 390), (389, 161, 390), (547, 290, 0), (547, 388, 290), (388, 66, 290), (546, 387, 160), (546, 284, 387), (284, 156, 387), (545, 386, 155), (545, 385, 386), (385, 160, 386), (544, 285, 62), (544, 384, 285), (384, 157, 285), (543, 381, 157), (543, 380, 381), (380, 63, 381), (542, 194, 66), (542, 383, 194), (383, 1, 194), (541, 378, 154), (541, 377, 378), (377, 61, 378), (540, 375, 151), (540, 374, 375), (374, 59, 375), (539, 372, 148), (539, 371, 372), (371, 57, 372), (538, 369, 145), (538, 368, 369), (368, 55, 369), (537, 366, 142), (537, 365, 366), (365, 53, 366), (536, 363, 139), (536, 362, 363), (362, 51, 363), (535, 360, 136), (535, 359, 360), (359, 49, 360), (534, 357, 133), (534, 356, 357), (356, 47, 357), (533, 354, 130), (533, 353, 354), (353, 45, 354), (532, 351, 127), (532, 350, 351), (350, 43, 351), (531, 348, 124), (531, 347, 348), (347, 41, 348), (530, 345, 121), (530, 344, 345), (344, 39, 345), (529, 342, 118), (529, 341, 342), (341, 37, 342), (528, 339, 115), (528, 338, 339), (338, 35, 339), (527, 336, 112), (527, 335, 336), (335, 33, 336), (526, 333, 109), (526, 332, 333), (332, 31, 333), (525, 330, 106), (525, 329, 330), (329, 29, 330), (524, 327, 103), (524, 326, 327), (326, 27, 327), (523, 324, 100), (523, 323, 324), (323, 25, 324), (522, 321, 97), (522, 320, 321), (320, 23, 321), (521, 318, 94), (521, 317, 318), (317, 21, 318), (520, 315, 91), (520, 314, 315), (314, 19, 315), (519, 312, 88), (519, 311, 312), (311, 17, 312), (518, 309, 85), (518, 308, 309), (308, 15, 309), (517, 306, 82), (517, 305, 306), (305, 13, 306), (516, 303, 79), (516, 302, 303), (302, 11, 303), (515, 300, 76), (515, 299, 300), (299, 9, 300), (514, 297, 73), (514, 296, 297), (296, 7, 297), (513, 294, 70), (513, 293, 294), (293, 5, 294), (512, 291, 67), (512, 289, 291), (289, 3, 291)])
me_cylinder.polygons.foreach_set('use_smooth', [True] * 1024)
me_cylinder.materials.append(mat_material_001)
me_cylinder.use_remesh_preserve_volume = False
me_cylinder.use_remesh_preserve_attributes = False
me_cylinder.use_mirror_vertex_groups = False
me_cylinder.update()

# ---- objects
ob_cylinder = bpy.data.objects.new('Cylinder', me_cylinder)

# ---- transforms, parenting, visibility, modifiers, constraints
ob_cylinder.location = (0.5217, 19.11, 34.57)
ob_cylinder.scale = (25.71, 25.71, 12.66)
ob_cylinder.lineart.crease_threshold = 0.0

# ---- collection membership
col_collection_1.objects.link(ob_cylinder)

# ---- scene / render settings (as saved in the file)
scene.frame_start = 1; scene.frame_end = 250; scene.frame_set(1)
scene.render.engine = 'CYCLES'
scene.render.resolution_percentage = 50
scene.render.dither_intensity = 0.0
scene.cycles.use_denoising = False
scene.cycles.samples = 10
scene.cycles.sampling_pattern = 'TABULATED_SOBOL'
scene.cycles.light_sampling_threshold = 0.0
scene.cycles.use_adaptive_sampling = False
scene.cycles.use_light_tree = False
scene.cycles.blur_glossy = 0.0
scene.cycles.pixel_filter_type = 'GAUSSIAN'
scene.cycles.sample_clamp_indirect = 0.0
scene.view_settings.view_transform = 'Standard'
bpy.context.view_layer.update()

# ---- added for rendering (the .blend has no active camera and no usable light): camera, sun
cam_auto = bpy.data.cameras.new('AutoCamera')
cam_auto.lens = 50.0
cam_auto.sensor_width = 36.0
cam_auto.clip_end = 1393.75
ob_auto_camera = bpy.data.objects.new('AutoCamera', cam_auto)
scene.collection.objects.link(ob_auto_camera)
ob_auto_camera.location = (79.9378, -100.365, 81.3638)
ob_auto_camera.rotation_euler = (1.09748, -7.21219e-08, 0.694738)
scene.camera = ob_auto_camera
light_auto_sun = bpy.data.lights.new('AutoSun', 'SUN')
light_auto_sun.energy = 3.0
light_auto_sun.angle = 0.0523599
ob_auto_sun = bpy.data.objects.new('AutoSun', light_auto_sun)
scene.collection.objects.link(ob_auto_sun)
ob_auto_sun.rotation_euler = (0.872665, 0.174533, 0.523599)
bpy.context.view_layer.update()
